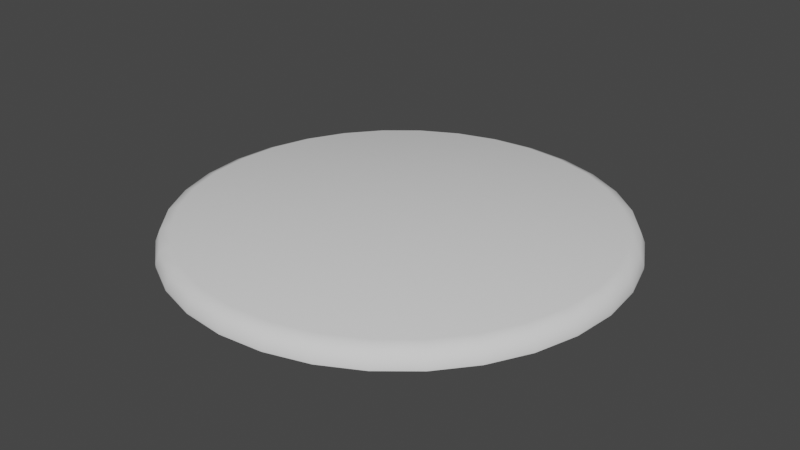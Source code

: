 # Source: RoundTopping.blend  (saved by Blender 4.5.87; exported with 4.5.12 LTS)
import bpy
from mathutils import Matrix  # noqa: F401  (used for matrix-valued properties, if any)

bpy.ops.wm.read_factory_settings(use_empty=True)
scene = bpy.context.scene
scene.name = 'Scene'

# ---- world
world_world = bpy.data.worlds.new('World'); scene.world = world_world
world_world.use_nodes = True; world_world.node_tree.nodes.clear()
_N = world_world.node_tree.nodes; _L = world_world.node_tree.links
n0 = _N.new('ShaderNodeOutputWorld'); n0.name = 'World Output'; n0.location = (300, 300)
n1 = _N.new('ShaderNodeBackground'); n1.name = 'Background'; n1.location = (10, 300)
n1.inputs[0].default_value = (0.05088, 0.05088, 0.05088, 1.0)
_L.new(n1.outputs[0], n0.inputs[0])
n0.is_active_output = True
world_world.color = (0.05088, 0.05088, 0.05088)
world_world.use_sun_shadow = False
world_world.sun_shadow_jitter_overblur = 0.0

# ---- meshes
me_cookie_001 = bpy.data.meshes.new('Cookie.001')
me_cookie_001.from_pydata([(6.291e-10, 0.2402, 0.0626), (-0.04685, 0.2355, 0.0626), (-0.09191, 0.2219, 0.0626), (-0.1334, 0.1997, 0.0626), (-0.1698, 0.1698, 0.0626), (-0.1997, 0.1334, 0.0626), (-0.2219, 0.09191, 0.0626), (-0.2355, 0.04685, 0.0626), (-0.2402, -6.71e-10, 0.0626), (-0.2355, -0.04685, 0.0626), (-0.2219, -0.09191, 0.0626), (-0.1997, -0.1334, 0.0626), (-0.1698, -0.1698, 0.0626), (-0.1334, -0.1997, 0.0626), (-0.09191, -0.2219, 0.0626), (-0.04685, -0.2355, 0.0626), (6.291e-10, -0.2402, 0.0626), (0.04685, -0.2355, 0.0626), (0.09191, -0.2219, 0.0626), (0.1334, -0.1997, 0.0626), (0.1698, -0.1698, 0.0626), (0.1997, -0.1334, 0.0626), (0.2219, -0.09191, 0.0626), (0.2355, -0.04685, 0.0626), (0.2402, -6.71e-10, 0.0626), (0.2355, 0.04685, 0.0626), (0.2219, 0.09191, 0.0626), (0.1997, 0.1334, 0.0626), (0.1698, 0.1698, 0.0626), (0.1334, 0.1997, 0.0626), (0.09191, 0.2219, 0.0626), (0.04685, 0.2355, 0.0626), (0.0, 0.0, 0.0826), (-0.04685, 0.2355, 0.06623), (-0.04364, 0.2194, 0.0826), (-0.04591, 0.2308, 0.0778), (5.86e-10, 0.2237, 0.0826), (6.291e-10, 0.2402, 0.06623), (6.17e-10, 0.2353, 0.0778), (-0.09191, 0.2219, 0.06623), (-0.08561, 0.2067, 0.0826), (-0.09006, 0.2174, 0.0778), (-0.1334, 0.1997, 0.06623), (-0.1243, 0.186, 0.0826), (-0.1308, 0.1957, 0.0778), (-0.1698, 0.1698, 0.06623), (-0.1582, 0.1582, 0.0826), (-0.1664, 0.1664, 0.0778), (-0.1997, 0.1334, 0.06623), (-0.186, 0.1243, 0.0826), (-0.1957, 0.1308, 0.0778), (-0.2219, 0.09191, 0.06623), (-0.2067, 0.08561, 0.0826), (-0.2174, 0.09006, 0.0778), (-0.2355, 0.04685, 0.06623), (-0.2194, 0.04364, 0.0826), (-0.2308, 0.04591, 0.0778), (-0.2402, -6.71e-10, 0.06623), (-0.2237, -6.25e-10, 0.0826), (-0.2353, -6.659e-10, 0.0778), (-0.2355, -0.04685, 0.06623), (-0.2194, -0.04364, 0.0826), (-0.2308, -0.04591, 0.0778), (-0.2219, -0.09191, 0.06623), (-0.2067, -0.08561, 0.0826), (-0.2174, -0.09006, 0.0778), (-0.1997, -0.1334, 0.06623), (-0.186, -0.1243, 0.0826), (-0.1957, -0.1308, 0.0778), (-0.1698, -0.1698, 0.06623), (-0.1582, -0.1582, 0.0826), (-0.1664, -0.1664, 0.0778), (-0.1334, -0.1997, 0.06623), (-0.1243, -0.186, 0.0826), (-0.1308, -0.1957, 0.0778), (-0.09191, -0.2219, 0.06623), (-0.08561, -0.2067, 0.0826), (-0.09006, -0.2174, 0.0778), (-0.04685, -0.2355, 0.06623), (-0.04364, -0.2194, 0.0826), (-0.04591, -0.2308, 0.0778), (6.291e-10, -0.2402, 0.06623), (5.86e-10, -0.2237, 0.0826), (6.17e-10, -0.2353, 0.0778), (0.04685, -0.2355, 0.06623), (0.04364, -0.2194, 0.0826), (0.04591, -0.2308, 0.0778), (0.09191, -0.2219, 0.06623), (0.08561, -0.2067, 0.0826), (0.09006, -0.2174, 0.0778), (0.1334, -0.1997, 0.06623), (0.1243, -0.186, 0.0826), (0.1308, -0.1957, 0.0778), (0.1698, -0.1698, 0.06623), (0.1582, -0.1582, 0.0826), (0.1664, -0.1664, 0.0778), (0.1997, -0.1334, 0.06623), (0.186, -0.1243, 0.0826), (0.1957, -0.1308, 0.0778), (0.2219, -0.09191, 0.06623), (0.2067, -0.08561, 0.0826), (0.2174, -0.09006, 0.0778), (0.2355, -0.04685, 0.06623), (0.2194, -0.04364, 0.0826), (0.2308, -0.04591, 0.0778), (0.2402, -6.71e-10, 0.06623), (0.2237, -6.25e-10, 0.0826), (0.2353, -6.659e-10, 0.0778), (0.2355, 0.04685, 0.06623), (0.2194, 0.04364, 0.0826), (0.2308, 0.04591, 0.0778), (0.2219, 0.09191, 0.06623), (0.2067, 0.08561, 0.0826), (0.2174, 0.09006, 0.0778), (0.1997, 0.1334, 0.06623), (0.186, 0.1243, 0.0826), (0.1957, 0.1308, 0.0778), (0.1698, 0.1698, 0.06623), (0.1582, 0.1582, 0.0826), (0.1664, 0.1664, 0.0778), (0.1334, 0.1997, 0.06623), (0.1243, 0.186, 0.0826), (0.1308, 0.1957, 0.0778), (0.09191, 0.2219, 0.06623), (0.08561, 0.2067, 0.0826), (0.09006, 0.2174, 0.0778), (0.04685, 0.2355, 0.06623), (0.04364, 0.2194, 0.0826), (0.04591, 0.2308, 0.0778)], [], [(34, 36, 38, 35), (35, 38, 37, 33), (40, 34, 35, 41), (41, 35, 33, 39), (43, 40, 41, 44), (44, 41, 39, 42), (46, 43, 44, 47), (47, 44, 42, 45), (49, 46, 47, 50), (50, 47, 45, 48), (52, 49, 50, 53), (53, 50, 48, 51), (55, 52, 53, 56), (56, 53, 51, 54), (58, 55, 56, 59), (59, 56, 54, 57), (61, 58, 59, 62), (62, 59, 57, 60), (64, 61, 62, 65), (65, 62, 60, 63), (67, 64, 65, 68), (68, 65, 63, 66), (70, 67, 68, 71), (71, 68, 66, 69), (73, 70, 71, 74), (74, 71, 69, 72), (76, 73, 74, 77), (77, 74, 72, 75), (79, 76, 77, 80), (80, 77, 75, 78), (82, 79, 80, 83), (83, 80, 78, 81), (85, 82, 83, 86), (86, 83, 81, 84), (88, 85, 86, 89), (89, 86, 84, 87), (91, 88, 89, 92), (92, 89, 87, 90), (94, 91, 92, 95), (95, 92, 90, 93), (97, 94, 95, 98), (98, 95, 93, 96), (100, 97, 98, 101), (101, 98, 96, 99), (103, 100, 101, 104), (104, 101, 99, 102), (106, 103, 104, 107), (107, 104, 102, 105), (109, 106, 107, 110), (110, 107, 105, 108), (112, 109, 110, 113), (113, 110, 108, 111), (115, 112, 113, 116), (116, 113, 111, 114), (118, 115, 116, 119), (119, 116, 114, 117), (121, 118, 119, 122), (122, 119, 117, 120), (124, 121, 122, 125), (125, 122, 120, 123), (127, 124, 125, 128), (128, 125, 123, 126), (36, 127, 128, 38), (38, 128, 126, 37), (0, 1, 33, 37), (34, 40, 32), (36, 34, 32), (1, 2, 39, 33), (31, 0, 37, 126), (127, 36, 32), (40, 43, 32), (2, 3, 42, 39), (43, 46, 32), (3, 4, 45, 42), (46, 49, 32), (4, 5, 48, 45), (49, 52, 32), (5, 6, 51, 48), (52, 55, 32), (6, 7, 54, 51), (55, 58, 32), (7, 8, 57, 54), (58, 61, 32), (8, 9, 60, 57), (61, 64, 32), (9, 10, 63, 60), (64, 67, 32), (10, 11, 66, 63), (67, 70, 32), (11, 12, 69, 66), (70, 73, 32), (12, 13, 72, 69), (73, 76, 32), (13, 14, 75, 72), (76, 79, 32), (14, 15, 78, 75), (79, 82, 32), (15, 16, 81, 78), (82, 85, 32), (16, 17, 84, 81), (85, 88, 32), (17, 18, 87, 84), (88, 91, 32), (18, 19, 90, 87), (91, 94, 32), (19, 20, 93, 90), (94, 97, 32), (20, 21, 96, 93), (97, 100, 32), (21, 22, 99, 96), (100, 103, 32), (22, 23, 102, 99), (103, 106, 32), (23, 24, 105, 102), (106, 109, 32), (24, 25, 108, 105), (109, 112, 32), (25, 26, 111, 108), (112, 115, 32), (26, 27, 114, 111), (115, 118, 32), (27, 28, 117, 114), (118, 121, 32), (28, 29, 120, 117), (121, 124, 32), (29, 30, 123, 120), (124, 127, 32), (30, 31, 126, 123)])
me_cookie_001.polygons.foreach_set('use_smooth', [True] * 128)
_uv = me_cookie_001.uv_layers.new(name='UVMap')
_uv.uv.foreach_set('vector', [0.2798, 0.4409, 0.3142, 0.4343, 0.3179, 0.4469, 0.2811, 0.454, 0.2811, 0.454, 0.3179, 0.4469, 0.3179, 0.4469, 0.2811, 0.454, 0.2449, 0.4407, 0.2798, 0.4409, 0.2811, 0.454, 0.2436, 0.4537, 0.2436, 0.4537, 0.2811, 0.454, 0.2811, 0.454, 0.2436, 0.4538, 0.2106, 0.4337, 0.2449, 0.4407, 0.2436, 0.4537, 0.2067, 0.4463, 0.2067, 0.4463, 0.2436, 0.4537, 0.2436, 0.4538, 0.2067, 0.4463, 0.1782, 0.4201, 0.2106, 0.4337, 0.2067, 0.4463, 0.172, 0.4316, 0.172, 0.4316, 0.2067, 0.4463, 0.2067, 0.4463, 0.172, 0.4317, 0.1491, 0.4007, 0.1782, 0.4201, 0.172, 0.4316, 0.1407, 0.4108, 0.1407, 0.4108, 0.172, 0.4316, 0.172, 0.4317, 0.1407, 0.4108, 0.1245, 0.3758, 0.1491, 0.4007, 0.1407, 0.4108, 0.1144, 0.384, 0.1144, 0.384, 0.1407, 0.4108, 0.1407, 0.4108, 0.1143, 0.384, 0.105, 0.3467, 0.1245, 0.3758, 0.1144, 0.384, 0.09345, 0.3528, 0.09345, 0.3528, 0.1144, 0.384, 0.1143, 0.384, 0.09342, 0.3529, 0.09182, 0.3143, 0.105, 0.3467, 0.09345, 0.3528, 0.07926, 0.3181, 0.07926, 0.3181, 0.09345, 0.3528, 0.09342, 0.3529, 0.07923, 0.3181, 0.08514, 0.28, 0.09182, 0.3143, 0.07926, 0.3181, 0.07209, 0.2812, 0.07209, 0.2812, 0.07926, 0.3181, 0.07923, 0.3181, 0.07206, 0.2812, 0.08525, 0.245, 0.08514, 0.28, 0.07209, 0.2812, 0.07221, 0.2437, 0.07221, 0.2437, 0.07209, 0.2812, 0.07206, 0.2812, 0.07218, 0.2437, 0.09218, 0.2107, 0.08525, 0.245, 0.07221, 0.2437, 0.07966, 0.2069, 0.07966, 0.2069, 0.07221, 0.2437, 0.07218, 0.2437, 0.07962, 0.2069, 0.1056, 0.1783, 0.09218, 0.2107, 0.07966, 0.2069, 0.0941, 0.1721, 0.0941, 0.1721, 0.07966, 0.2069, 0.07962, 0.2069, 0.09406, 0.1721, 0.1253, 0.1492, 0.1056, 0.1783, 0.0941, 0.1721, 0.1152, 0.1408, 0.1152, 0.1408, 0.0941, 0.1721, 0.09406, 0.1721, 0.1152, 0.1408, 0.1503, 0.1245, 0.1253, 0.1492, 0.1152, 0.1408, 0.142, 0.1143, 0.142, 0.1143, 0.1152, 0.1408, 0.1152, 0.1408, 0.142, 0.1143, 0.1794, 0.105, 0.1503, 0.1245, 0.142, 0.1143, 0.1733, 0.09344, 0.1733, 0.09344, 0.142, 0.1143, 0.142, 0.1143, 0.1733, 0.0934, 0.2118, 0.09167, 0.1794, 0.105, 0.1733, 0.09344, 0.208, 0.07911, 0.208, 0.07911, 0.1733, 0.09344, 0.1733, 0.0934, 0.208, 0.07907, 0.2461, 0.08508, 0.2118, 0.09167, 0.208, 0.07911, 0.2449, 0.07204, 0.2449, 0.07204, 0.208, 0.07911, 0.208, 0.07907, 0.2449, 0.072, 0.2811, 0.08531, 0.2461, 0.08508, 0.2449, 0.07204, 0.2824, 0.07228, 0.2824, 0.07228, 0.2449, 0.07204, 0.2449, 0.072, 0.2824, 0.07224, 0.3154, 0.09226, 0.2811, 0.08531, 0.2824, 0.07228, 0.3192, 0.07974, 0.3192, 0.07974, 0.2824, 0.07228, 0.2824, 0.07224, 0.3193, 0.0797, 0.3478, 0.1059, 0.3154, 0.09226, 0.3192, 0.07974, 0.354, 0.09435, 0.354, 0.09435, 0.3192, 0.07974, 0.3193, 0.0797, 0.354, 0.09432, 0.3769, 0.1253, 0.3478, 0.1059, 0.354, 0.09435, 0.3852, 0.1152, 0.3852, 0.1152, 0.354, 0.09435, 0.354, 0.09432, 0.3852, 0.1152, 0.4014, 0.1502, 0.3769, 0.1253, 0.3852, 0.1152, 0.4116, 0.142, 0.4116, 0.142, 0.3852, 0.1152, 0.3852, 0.1152, 0.4116, 0.142, 0.4209, 0.1793, 0.4014, 0.1502, 0.4116, 0.142, 0.4325, 0.1732, 0.4325, 0.1732, 0.4116, 0.142, 0.4116, 0.142, 0.4325, 0.1731, 0.4341, 0.2117, 0.4209, 0.1793, 0.4325, 0.1732, 0.4467, 0.2079, 0.4467, 0.2079, 0.4325, 0.1732, 0.4325, 0.1731, 0.4467, 0.2079, 0.4408, 0.246, 0.4341, 0.2117, 0.4467, 0.2079, 0.4539, 0.2448, 0.4539, 0.2448, 0.4467, 0.2079, 0.4467, 0.2079, 0.4539, 0.2448, 0.4407, 0.281, 0.4408, 0.246, 0.4539, 0.2448, 0.4537, 0.2823, 0.4537, 0.2823, 0.4539, 0.2448, 0.4539, 0.2448, 0.4538, 0.2823, 0.4338, 0.3153, 0.4407, 0.281, 0.4537, 0.2823, 0.4463, 0.3191, 0.4463, 0.3191, 0.4537, 0.2823, 0.4538, 0.2823, 0.4463, 0.3191, 0.4203, 0.3477, 0.4338, 0.3153, 0.4463, 0.3191, 0.4319, 0.3539, 0.4319, 0.3539, 0.4463, 0.3191, 0.4463, 0.3191, 0.4319, 0.3539, 0.4007, 0.3768, 0.4203, 0.3477, 0.4319, 0.3539, 0.4108, 0.3852, 0.4108, 0.3852, 0.4319, 0.3539, 0.4319, 0.3539, 0.4108, 0.3852, 0.3757, 0.4015, 0.4007, 0.3768, 0.4108, 0.3852, 0.384, 0.4117, 0.384, 0.4117, 0.4108, 0.3852, 0.4108, 0.3852, 0.384, 0.4117, 0.3465, 0.421, 0.3757, 0.4015, 0.384, 0.4117, 0.3526, 0.4326, 0.3526, 0.4326, 0.384, 0.4117, 0.384, 0.4117, 0.3527, 0.4326, 0.3142, 0.4343, 0.3465, 0.421, 0.3526, 0.4326, 0.3179, 0.4469, 0.3179, 0.4469, 0.3526, 0.4326, 0.3527, 0.4326, 0.3179, 0.4469, 0.3179, 0.4469, 0.2811, 0.454, 0.2811, 0.454, 0.3179, 0.4469, 0.2798, 0.4409, 0.2449, 0.4407, 0.263, 0.263, 0.3142, 0.4343, 0.2798, 0.4409, 0.263, 0.263, 0.2811, 0.454, 0.2436, 0.4538, 0.2436, 0.4538, 0.2811, 0.454, 0.3527, 0.4326, 0.3179, 0.4469, 0.3179, 0.4469, 0.3527, 0.4326, 0.3465, 0.421, 0.3142, 0.4343, 0.263, 0.263, 0.2449, 0.4407, 0.2106, 0.4337, 0.263, 0.263, 0.2436, 0.4538, 0.2067, 0.4463, 0.2067, 0.4463, 0.2436, 0.4538, 0.2106, 0.4337, 0.1782, 0.4201, 0.263, 0.263, 0.2067, 0.4463, 0.172, 0.4317, 0.172, 0.4317, 0.2067, 0.4463, 0.1782, 0.4201, 0.1491, 0.4007, 0.263, 0.263, 0.172, 0.4317, 0.1407, 0.4108, 0.1407, 0.4108, 0.172, 0.4317, 0.1491, 0.4007, 0.1245, 0.3758, 0.263, 0.263, 0.1407, 0.4108, 0.1143, 0.384, 0.1143, 0.384, 0.1407, 0.4108, 0.1245, 0.3758, 0.105, 0.3467, 0.263, 0.263, 0.1143, 0.384, 0.09342, 0.3529, 0.09342, 0.3529, 0.1143, 0.384, 0.105, 0.3467, 0.09182, 0.3143, 0.263, 0.263, 0.09342, 0.3529, 0.07923, 0.3181, 0.07923, 0.3181, 0.09342, 0.3529, 0.09182, 0.3143, 0.08514, 0.28, 0.263, 0.263, 0.07923, 0.3181, 0.07206, 0.2812, 0.07206, 0.2812, 0.07923, 0.3181, 0.08514, 0.28, 0.08525, 0.245, 0.263, 0.263, 0.07206, 0.2812, 0.07218, 0.2437, 0.07218, 0.2437, 0.07206, 0.2812, 0.08525, 0.245, 0.09218, 0.2107, 0.263, 0.263, 0.07218, 0.2437, 0.07962, 0.2069, 0.07962, 0.2069, 0.07218, 0.2437, 0.09218, 0.2107, 0.1056, 0.1783, 0.263, 0.263, 0.07962, 0.2069, 0.09406, 0.1721, 0.09406, 0.1721, 0.07962, 0.2069, 0.1056, 0.1783, 0.1253, 0.1492, 0.263, 0.263, 0.09406, 0.1721, 0.1152, 0.1408, 0.1152, 0.1408, 0.09406, 0.1721, 0.1253, 0.1492, 0.1503, 0.1245, 0.263, 0.263, 0.1152, 0.1408, 0.142, 0.1143, 0.142, 0.1143, 0.1152, 0.1408, 0.1503, 0.1245, 0.1794, 0.105, 0.263, 0.263, 0.142, 0.1143, 0.1733, 0.0934, 0.1733, 0.0934, 0.142, 0.1143, 0.1794, 0.105, 0.2118, 0.09167, 0.263, 0.263, 0.1733, 0.0934, 0.208, 0.07907, 0.208, 0.07907, 0.1733, 0.0934, 0.2118, 0.09167, 0.2461, 0.08508, 0.263, 0.263, 0.208, 0.07907, 0.2449, 0.072, 0.2449, 0.072, 0.208, 0.07907, 0.2461, 0.08508, 0.2811, 0.08531, 0.263, 0.263, 0.2449, 0.072, 0.2824, 0.07224, 0.2824, 0.07224, 0.2449, 0.072, 0.2811, 0.08531, 0.3154, 0.09226, 0.263, 0.263, 0.2824, 0.07224, 0.3193, 0.0797, 0.3193, 0.0797, 0.2824, 0.07224, 0.3154, 0.09226, 0.3478, 0.1059, 0.263, 0.263, 0.3193, 0.0797, 0.354, 0.09432, 0.354, 0.09432, 0.3193, 0.0797, 0.3478, 0.1059, 0.3769, 0.1253, 0.263, 0.263, 0.354, 0.09432, 0.3852, 0.1152, 0.3852, 0.1152, 0.354, 0.09432, 0.3769, 0.1253, 0.4014, 0.1502, 0.263, 0.263, 0.3852, 0.1152, 0.4116, 0.142, 0.4116, 0.142, 0.3852, 0.1152, 0.4014, 0.1502, 0.4209, 0.1793, 0.263, 0.263, 0.4116, 0.142, 0.4325, 0.1731, 0.4325, 0.1731, 0.4116, 0.142, 0.4209, 0.1793, 0.4341, 0.2117, 0.263, 0.263, 0.4325, 0.1731, 0.4467, 0.2079, 0.4467, 0.2079, 0.4325, 0.1731, 0.4341, 0.2117, 0.4408, 0.246, 0.263, 0.263, 0.4467, 0.2079, 0.4539, 0.2448, 0.4539, 0.2448, 0.4467, 0.2079, 0.4408, 0.246, 0.4407, 0.281, 0.263, 0.263, 0.4539, 0.2448, 0.4538, 0.2823, 0.4538, 0.2823, 0.4539, 0.2448, 0.4407, 0.281, 0.4338, 0.3153, 0.263, 0.263, 0.4538, 0.2823, 0.4463, 0.3191, 0.4463, 0.3191, 0.4538, 0.2823, 0.4338, 0.3153, 0.4203, 0.3477, 0.263, 0.263, 0.4463, 0.3191, 0.4319, 0.3539, 0.4319, 0.3539, 0.4463, 0.3191, 0.4203, 0.3477, 0.4007, 0.3768, 0.263, 0.263, 0.4319, 0.3539, 0.4108, 0.3852, 0.4108, 0.3852, 0.4319, 0.3539, 0.4007, 0.3768, 0.3757, 0.4015, 0.263, 0.263, 0.4108, 0.3852, 0.384, 0.4117, 0.384, 0.4117, 0.4108, 0.3852, 0.3757, 0.4015, 0.3465, 0.421, 0.263, 0.263, 0.384, 0.4117, 0.3527, 0.4326, 0.3527, 0.4326, 0.384, 0.4117])
me_cookie_001.update()

# ---- objects
ob_roundtopping = bpy.data.objects.new('RoundTopping', me_cookie_001)

# ---- transforms, parenting, visibility, modifiers, constraints
ob_roundtopping.location = (0.0, 0.0, 0.0)

# ---- collection membership
scene.collection.objects.link(ob_roundtopping)

# ---- scene / render settings (as saved in the file)
scene.frame_start = 1; scene.frame_end = 250; scene.frame_set(1)
scene.render.engine = 'BLENDER_EEVEE_NEXT'
scene.view_settings.view_transform = 'Filmic'
bpy.context.view_layer.update()

# ---- added for rendering (the .blend has no active camera and no usable light): camera, sun
cam_auto = bpy.data.cameras.new('AutoCamera')
cam_auto.lens = 50.0
cam_auto.sensor_width = 36.0
cam_auto.clip_end = 1000.0
ob_auto_camera = bpy.data.objects.new('AutoCamera', cam_auto)
scene.collection.objects.link(ob_auto_camera)
ob_auto_camera.location = (0.628764, -0.754517, 0.575611)
ob_auto_camera.rotation_euler = (1.09748, -7.21219e-08, 0.694738)
scene.camera = ob_auto_camera
light_auto_sun = bpy.data.lights.new('AutoSun', 'SUN')
light_auto_sun.energy = 3.0
light_auto_sun.angle = 0.0523599
ob_auto_sun = bpy.data.objects.new('AutoSun', light_auto_sun)
scene.collection.objects.link(ob_auto_sun)
ob_auto_sun.rotation_euler = (0.872665, 0.174533, 0.523599)
bpy.context.view_layer.update()
